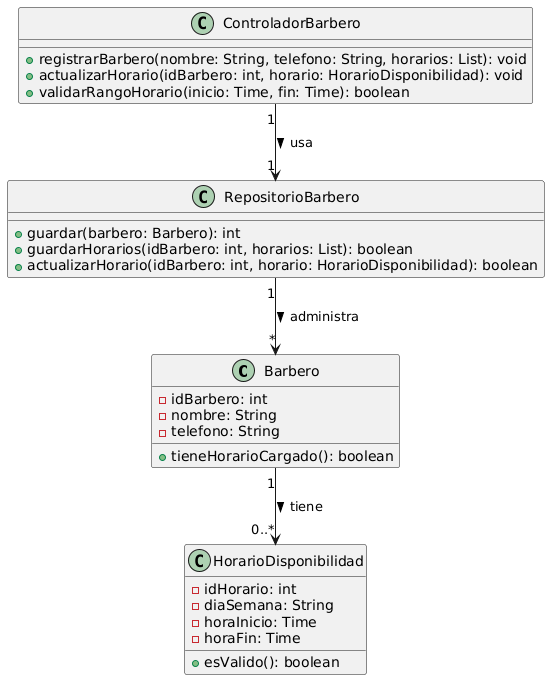

The diagram above was rendered by PlantUML. Its source (embedded in the PNG):
@startuml
class Barbero {
  - idBarbero: int
  - nombre: String
  - telefono: String
  + tieneHorarioCargado(): boolean
}

class HorarioDisponibilidad {
  - idHorario: int
  - diaSemana: String
  - horaInicio: Time
  - horaFin: Time
  + esValido(): boolean
}

class ControladorBarbero {
  + registrarBarbero(nombre: String, telefono: String, horarios: List): void
  + actualizarHorario(idBarbero: int, horario: HorarioDisponibilidad): void
  + validarRangoHorario(inicio: Time, fin: Time): boolean
}

class RepositorioBarbero {
  + guardar(barbero: Barbero): int
  + guardarHorarios(idBarbero: int, horarios: List): boolean
  + actualizarHorario(idBarbero: int, horario: HorarioDisponibilidad): boolean
}

ControladorBarbero "1" --> "1" RepositorioBarbero : usa >
Barbero "1" --> "0..*" HorarioDisponibilidad : tiene >
RepositorioBarbero "1" --> "*" Barbero : administra >
@enduml